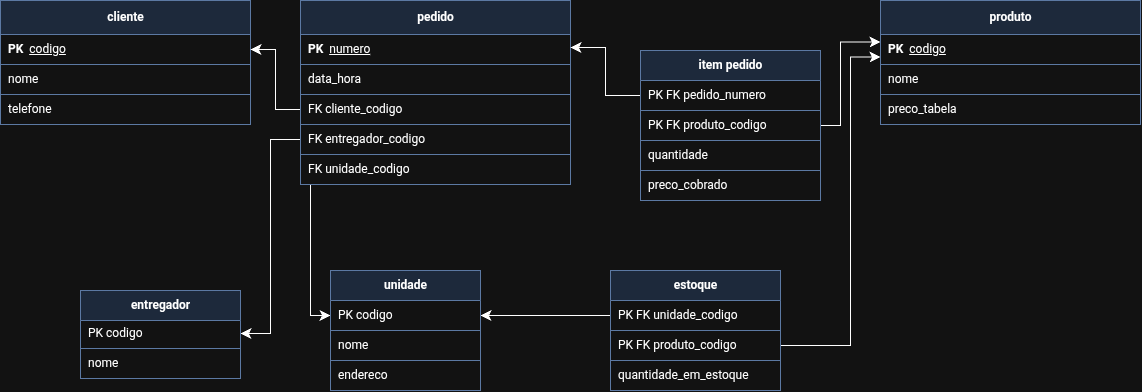

The diagram above was exported from draw.io. Its source (the exported page's mxGraphModel, read from the mxfile embedded in the PNG):
<mxGraphModel dx="1175" dy="2313" grid="1" gridSize="10" guides="1" tooltips="1" connect="1" arrows="1" fold="1" page="1" pageScale="1" pageWidth="827" pageHeight="1169" math="0" shadow="0">
  <root>
    <mxCell id="0" />
    <mxCell id="1" parent="0" />
    <mxCell id="dA3aV_aWByoQhNiph3IR-1" parent="1" style="swimlane;fontStyle=1;childLayout=stackLayout;horizontal=1;startSize=34;horizontalStack=0;resizeParent=1;resizeLast=0;collapsible=0;marginBottom=0;html=1;fillColor=#dae8fc;strokeColor=#6c8ebf;" value="cliente" vertex="1">
      <mxGeometry height="124" width="250" x="30" y="40" as="geometry" />
    </mxCell>
    <mxCell id="dA3aV_aWByoQhNiph3IR-2" parent="dA3aV_aWByoQhNiph3IR-1" style="text;html=1;align=left;verticalAlign=middle;spacingLeft=6;strokeColor=#6c8ebf;fillColor=#ffffff;" value="&lt;b&gt;PK&lt;/b&gt;&amp;nbsp;&amp;nbsp;&lt;u&gt;codigo&lt;/u&gt;" vertex="1">
      <mxGeometry height="30" width="250" y="34" as="geometry" />
    </mxCell>
    <mxCell id="dA3aV_aWByoQhNiph3IR-3" parent="dA3aV_aWByoQhNiph3IR-1" style="text;html=1;align=left;verticalAlign=middle;spacingLeft=6;strokeColor=#6c8ebf;fillColor=#ffffff;" value="nome" vertex="1">
      <mxGeometry height="30" width="250" y="64" as="geometry" />
    </mxCell>
    <mxCell id="dA3aV_aWByoQhNiph3IR-4" parent="dA3aV_aWByoQhNiph3IR-1" style="text;html=1;align=left;verticalAlign=middle;spacingLeft=6;strokeColor=#6c8ebf;fillColor=#ffffff;" value="telefone" vertex="1">
      <mxGeometry height="30" width="250" y="94" as="geometry" />
    </mxCell>
    <mxCell id="dA3aV_aWByoQhNiph3IR-5" parent="1" style="swimlane;fontStyle=1;childLayout=stackLayout;horizontal=1;startSize=34;horizontalStack=0;resizeParent=1;resizeLast=0;collapsible=0;marginBottom=0;html=1;fillColor=#dae8fc;strokeColor=#6c8ebf;" value="pedido" vertex="1">
      <mxGeometry height="94" width="270" x="330" y="40" as="geometry" />
    </mxCell>
    <mxCell id="dA3aV_aWByoQhNiph3IR-6" parent="dA3aV_aWByoQhNiph3IR-5" style="text;html=1;align=left;verticalAlign=middle;spacingLeft=6;strokeColor=#6c8ebf;fillColor=#ffffff;" value="&lt;b&gt;PK&lt;/b&gt;&amp;nbsp;&amp;nbsp;&lt;u&gt;numero&lt;/u&gt;" vertex="1">
      <mxGeometry height="30" width="270" y="34" as="geometry" />
    </mxCell>
    <mxCell id="dA3aV_aWByoQhNiph3IR-7" parent="dA3aV_aWByoQhNiph3IR-5" style="text;html=1;align=left;verticalAlign=middle;spacingLeft=6;strokeColor=#6c8ebf;fillColor=#ffffff;" value="data_hora" vertex="1">
      <mxGeometry height="30" width="270" y="64" as="geometry" />
    </mxCell>
    <mxCell id="dA3aV_aWByoQhNiph3IR-8" parent="1" style="swimlane;fontStyle=1;childLayout=stackLayout;horizontal=1;startSize=34;horizontalStack=0;resizeParent=1;resizeLast=0;collapsible=0;marginBottom=0;html=1;fillColor=#dae8fc;strokeColor=#6c8ebf;" value="produto" vertex="1">
      <mxGeometry height="124" width="260" x="910" y="40" as="geometry" />
    </mxCell>
    <mxCell id="dA3aV_aWByoQhNiph3IR-9" parent="dA3aV_aWByoQhNiph3IR-8" style="text;html=1;align=left;verticalAlign=middle;spacingLeft=6;strokeColor=#6c8ebf;fillColor=#ffffff;" value="&lt;b&gt;PK&lt;/b&gt;&amp;nbsp;&amp;nbsp;&lt;u&gt;codigo&lt;/u&gt;" vertex="1">
      <mxGeometry height="30" width="260" y="34" as="geometry" />
    </mxCell>
    <mxCell id="dA3aV_aWByoQhNiph3IR-10" parent="dA3aV_aWByoQhNiph3IR-8" style="text;html=1;align=left;verticalAlign=middle;spacingLeft=6;strokeColor=#6c8ebf;fillColor=#ffffff;" value="nome" vertex="1">
      <mxGeometry height="30" width="260" y="64" as="geometry" />
    </mxCell>
    <mxCell id="dA3aV_aWByoQhNiph3IR-11" parent="dA3aV_aWByoQhNiph3IR-8" style="text;html=1;align=left;verticalAlign=middle;spacingLeft=6;strokeColor=#6c8ebf;fillColor=#ffffff;" value="preco_tabela" vertex="1">
      <mxGeometry height="30" width="260" y="94" as="geometry" />
    </mxCell>
    <mxCell id="zJ2wvXeK3WjZZ-pj-asw-27" edge="1" parent="1" source="ahM95k595QzkYB2bibFz-18" style="edgeStyle=orthogonalEdgeStyle;rounded=0;orthogonalLoop=1;jettySize=auto;html=1;fontSize=12;defaultLabelBackgroundColor=page;startSize=8;endSize=8;exitX=1;exitY=0.5;exitDx=0;exitDy=0;entryX=0;entryY=0.75;entryDx=0;entryDy=0;" target="dA3aV_aWByoQhNiph3IR-9">
      <mxGeometry relative="1" x="0.0811" as="geometry">
        <Array as="points">
          <mxPoint x="880" y="385" />
          <mxPoint x="880" y="96.5" />
        </Array>
        <mxPoint x="810" y="327.0000000000002" as="sourcePoint" />
        <mxPoint x="890" y="80" as="targetPoint" />
      </mxGeometry>
    </mxCell>
    <mxCell id="ahM95k595QzkYB2bibFz-3" edge="1" parent="1" source="zJ2wvXeK3WjZZ-pj-asw-19" style="edgeStyle=orthogonalEdgeStyle;rounded=0;orthogonalLoop=1;jettySize=auto;html=1;entryX=1;entryY=0.5;entryDx=0;entryDy=0;fontSize=12;defaultLabelBackgroundColor=page;startSize=8;endSize=8;exitX=0;exitY=0.5;exitDx=0;exitDy=0;" target="dA3aV_aWByoQhNiph3IR-2">
      <mxGeometry relative="1" as="geometry" />
    </mxCell>
    <mxCell id="zJ2wvXeK3WjZZ-pj-asw-19" parent="1" style="text;html=1;align=left;verticalAlign=middle;spacingLeft=6;strokeColor=#6c8ebf;fillColor=#ffffff;" value="FK cliente_codigo&amp;nbsp;" vertex="1">
      <mxGeometry height="30" width="270" x="330" y="134" as="geometry" />
    </mxCell>
    <mxCell id="5RfYSU-xAseXqpLpFKgZ-3" edge="1" parent="1" source="zJ2wvXeK3WjZZ-pj-asw-20" style="edgeStyle=orthogonalEdgeStyle;rounded=0;orthogonalLoop=1;jettySize=auto;html=1;entryX=0;entryY=0.5;entryDx=0;entryDy=0;fontSize=12;defaultLabelBackgroundColor=page;startSize=8;endSize=8;" target="ahM95k595QzkYB2bibFz-20">
      <mxGeometry relative="1" x="-0.1126" as="geometry">
        <Array as="points">
          <mxPoint x="340" y="355" />
        </Array>
      </mxGeometry>
    </mxCell>
    <mxCell id="zJ2wvXeK3WjZZ-pj-asw-20" parent="1" style="text;html=1;align=left;verticalAlign=middle;spacingLeft=6;strokeColor=#6c8ebf;fillColor=#ffffff;" value="FK unidade_codigo&amp;nbsp;" vertex="1">
      <mxGeometry height="30" width="270" x="330" y="194" as="geometry" />
    </mxCell>
    <mxCell id="5RfYSU-xAseXqpLpFKgZ-2" edge="1" parent="1" source="zJ2wvXeK3WjZZ-pj-asw-21" style="edgeStyle=orthogonalEdgeStyle;rounded=0;orthogonalLoop=1;jettySize=auto;html=1;fontSize=12;defaultLabelBackgroundColor=page;startSize=8;endSize=8;entryX=1;entryY=0.5;entryDx=0;entryDy=0;" target="ahM95k595QzkYB2bibFz-23">
      <mxGeometry relative="1" x="0.1102" as="geometry">
        <mxPoint x="270" y="380" as="targetPoint" />
      </mxGeometry>
    </mxCell>
    <mxCell id="zJ2wvXeK3WjZZ-pj-asw-21" parent="1" style="text;html=1;align=left;verticalAlign=middle;spacingLeft=6;strokeColor=#6c8ebf;fillColor=#ffffff;" value="FK entregador_codigo&amp;nbsp;" vertex="1">
      <mxGeometry height="30" width="270" x="330" y="164" as="geometry" />
    </mxCell>
    <mxCell id="ahM95k595QzkYB2bibFz-5" edge="1" parent="1" source="ahM95k595QzkYB2bibFz-16" style="edgeStyle=orthogonalEdgeStyle;rounded=0;orthogonalLoop=1;jettySize=auto;html=1;entryX=1;entryY=0.5;entryDx=0;entryDy=0;fontSize=12;defaultLabelBackgroundColor=page;startSize=8;endSize=8;exitX=0;exitY=0.5;exitDx=0;exitDy=0;" target="dA3aV_aWByoQhNiph3IR-5">
      <mxGeometry relative="1" x="0.1864" as="geometry">
        <mxPoint x="670" y="114.00000000000011" as="sourcePoint" />
      </mxGeometry>
    </mxCell>
    <mxCell id="ahM95k595QzkYB2bibFz-40" edge="1" parent="1" source="ahM95k595QzkYB2bibFz-12" style="edgeStyle=orthogonalEdgeStyle;rounded=0;orthogonalLoop=1;jettySize=auto;html=1;fontSize=12;defaultLabelBackgroundColor=page;startSize=8;endSize=8;entryX=0;entryY=0.25;entryDx=0;entryDy=0;" target="dA3aV_aWByoQhNiph3IR-9">
      <mxGeometry relative="1" x="-0.0523" as="geometry">
        <Array as="points">
          <mxPoint x="870" y="165" />
          <mxPoint x="870" y="81.5" />
        </Array>
        <mxPoint x="900" y="90" as="targetPoint" />
      </mxGeometry>
    </mxCell>
    <mxCell id="ahM95k595QzkYB2bibFz-12" parent="1" style="text;html=1;align=left;verticalAlign=middle;spacingLeft=6;strokeColor=#6c8ebf;fillColor=#ffffff;" value="PK FK produto_codigo" vertex="1">
      <mxGeometry height="30" width="180" x="670" y="150" as="geometry" />
    </mxCell>
    <mxCell id="ahM95k595QzkYB2bibFz-14" parent="1" style="text;html=1;align=left;verticalAlign=middle;spacingLeft=6;strokeColor=#6c8ebf;fillColor=#ffffff;" value="preco_cobrado" vertex="1">
      <mxGeometry height="30" width="180" x="670" y="210" as="geometry" />
    </mxCell>
    <mxCell id="ahM95k595QzkYB2bibFz-15" parent="1" style="text;html=1;align=left;verticalAlign=middle;spacingLeft=6;strokeColor=#6c8ebf;fillColor=#ffffff;" value="quantidade" vertex="1">
      <mxGeometry height="30" width="180" x="670" y="180" as="geometry" />
    </mxCell>
    <mxCell id="ahM95k595QzkYB2bibFz-16" parent="1" style="text;html=1;align=left;verticalAlign=middle;spacingLeft=6;strokeColor=#6c8ebf;fillColor=#ffffff;" value="PK FK pedido_numero" vertex="1">
      <mxGeometry height="30" width="180" x="670" y="120" as="geometry" />
    </mxCell>
    <mxCell id="ahM95k595QzkYB2bibFz-39" edge="1" parent="1" source="ahM95k595QzkYB2bibFz-17" style="edgeStyle=none;curved=1;rounded=0;curveGeometry=1;orthogonalLoop=1;jettySize=auto;html=1;entryX=1;entryY=0.5;entryDx=0;entryDy=0;fontSize=12;defaultLabelBackgroundColor=page;startSize=8;endSize=8;" target="ahM95k595QzkYB2bibFz-20">
      <mxGeometry relative="1" as="geometry" />
    </mxCell>
    <mxCell id="ahM95k595QzkYB2bibFz-17" parent="1" style="text;html=1;align=left;verticalAlign=middle;spacingLeft=6;strokeColor=#6c8ebf;fillColor=#ffffff;" value="PK FK unidade_codigo&amp;nbsp;" vertex="1">
      <mxGeometry height="30" width="170" x="640" y="340" as="geometry" />
    </mxCell>
    <mxCell id="ahM95k595QzkYB2bibFz-18" parent="1" style="text;html=1;align=left;verticalAlign=middle;spacingLeft=6;strokeColor=#6c8ebf;fillColor=#ffffff;" value="PK FK produto_codigo&amp;nbsp;" vertex="1">
      <mxGeometry height="30" width="170" x="640" y="370" as="geometry" />
    </mxCell>
    <mxCell id="ahM95k595QzkYB2bibFz-19" parent="1" style="text;html=1;align=left;verticalAlign=middle;spacingLeft=6;strokeColor=#6c8ebf;fillColor=#ffffff;" value="quantidade_em_estoque" vertex="1">
      <mxGeometry height="30" width="170" x="640" y="400" as="geometry" />
    </mxCell>
    <mxCell id="ahM95k595QzkYB2bibFz-20" parent="1" style="text;html=1;align=left;verticalAlign=middle;spacingLeft=6;strokeColor=#6c8ebf;fillColor=#ffffff;" value="PK codigo&amp;nbsp;" vertex="1">
      <mxGeometry height="30" width="150" x="360" y="340" as="geometry" />
    </mxCell>
    <mxCell id="ahM95k595QzkYB2bibFz-21" parent="1" style="text;html=1;align=left;verticalAlign=middle;spacingLeft=6;strokeColor=#6c8ebf;fillColor=#ffffff;" value="nome&amp;nbsp;" vertex="1">
      <mxGeometry height="30" width="150" x="360" y="370" as="geometry" />
    </mxCell>
    <mxCell id="ahM95k595QzkYB2bibFz-22" parent="1" style="text;html=1;align=left;verticalAlign=middle;spacingLeft=6;strokeColor=#6c8ebf;fillColor=#ffffff;" value="endereco" vertex="1">
      <mxGeometry height="30" width="150" x="360" y="400" as="geometry" />
    </mxCell>
    <mxCell id="ahM95k595QzkYB2bibFz-23" parent="1" style="text;html=1;align=left;verticalAlign=middle;spacingLeft=6;strokeColor=#6c8ebf;fillColor=#ffffff;" value="PK codigo&amp;nbsp;" vertex="1">
      <mxGeometry height="30" width="160" x="110" y="358" as="geometry" />
    </mxCell>
    <mxCell id="ahM95k595QzkYB2bibFz-24" parent="1" style="text;html=1;align=left;verticalAlign=middle;spacingLeft=6;strokeColor=#6c8ebf;fillColor=#ffffff;" value="nome" vertex="1">
      <mxGeometry height="30" width="160" x="110" y="388" as="geometry" />
    </mxCell>
    <mxCell id="ahM95k595QzkYB2bibFz-31" parent="1" style="swimlane;fontStyle=1;childLayout=stackLayout;horizontal=1;startSize=30;horizontalStack=0;resizeParent=1;resizeLast=0;collapsible=0;marginBottom=0;html=1;fillColor=#dae8fc;strokeColor=#6c8ebf;" value="item pedido" vertex="1">
      <mxGeometry height="30" width="180" x="670" y="90" as="geometry" />
    </mxCell>
    <mxCell id="ahM95k595QzkYB2bibFz-32" parent="1" style="swimlane;fontStyle=1;childLayout=stackLayout;horizontal=1;startSize=34;horizontalStack=0;resizeParent=1;resizeLast=0;collapsible=0;marginBottom=0;html=1;fillColor=#dae8fc;strokeColor=#6c8ebf;" value="estoque" vertex="1">
      <mxGeometry height="30" width="170" x="640" y="310" as="geometry" />
    </mxCell>
    <mxCell id="ahM95k595QzkYB2bibFz-33" parent="1" style="swimlane;fontStyle=1;childLayout=stackLayout;horizontal=1;startSize=30;horizontalStack=0;resizeParent=1;resizeLast=0;collapsible=0;marginBottom=0;html=1;fillColor=#dae8fc;strokeColor=#6c8ebf;" value="unidade" vertex="1">
      <mxGeometry height="30" width="150" x="360" y="310" as="geometry" />
    </mxCell>
    <mxCell id="ahM95k595QzkYB2bibFz-34" parent="1" style="swimlane;fontStyle=1;childLayout=stackLayout;horizontal=1;startSize=34;horizontalStack=0;resizeParent=1;resizeLast=0;collapsible=0;marginBottom=0;html=1;fillColor=#dae8fc;strokeColor=#6c8ebf;" value="entregador" vertex="1">
      <mxGeometry height="30" width="160" x="110" y="330" as="geometry" />
    </mxCell>
  </root>
</mxGraphModel>